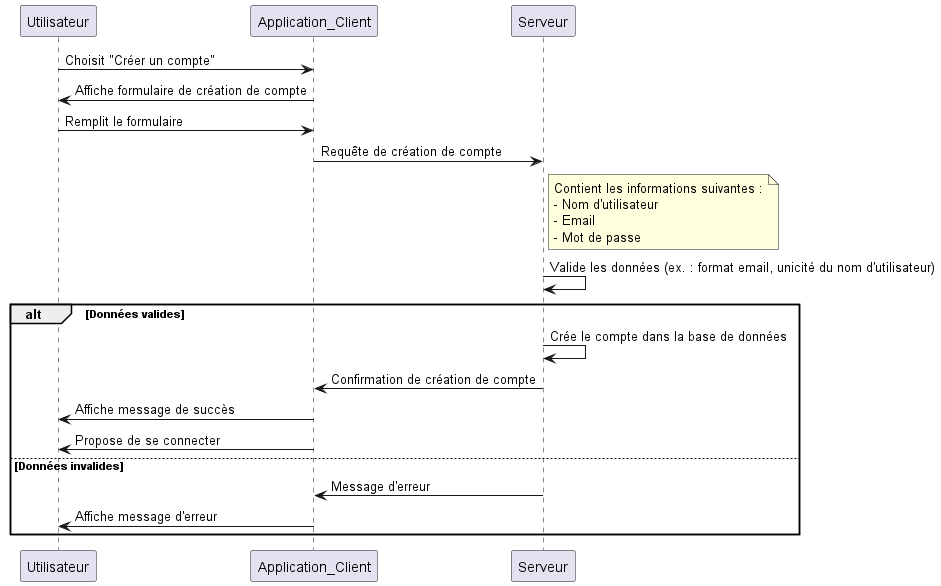

The diagram above was rendered by PlantUML. Its source (embedded in the PNG):
@startuml
participant Utilisateur
participant Application_Client
participant Serveur

Utilisateur -> Application_Client: Choisit "Créer un compte"
Application_Client -> Utilisateur: Affiche formulaire de création de compte
Utilisateur -> Application_Client: Remplit le formulaire
Application_Client -> Serveur: Requête de création de compte
    note right of Serveur: Contient les informations suivantes :\n- Nom d'utilisateur\n- Email\n- Mot de passe
Serveur -> Serveur: Valide les données (ex. : format email, unicité du nom d'utilisateur)
alt Données valides
    Serveur -> Serveur: Crée le compte dans la base de données
    Serveur -> Application_Client: Confirmation de création de compte
    Application_Client -> Utilisateur: Affiche message de succès
    Application_Client -> Utilisateur: Propose de se connecter
else Données invalides
    Serveur -> Application_Client: Message d'erreur
    Application_Client -> Utilisateur: Affiche message d'erreur
end
@enduml